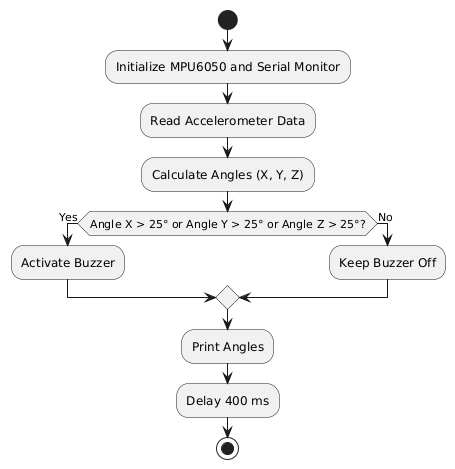

The diagram above was rendered by PlantUML. Its source (embedded in the PNG):
@startuml
start

:Initialize MPU6050 and Serial Monitor;
:Read Accelerometer Data;
:Calculate Angles (X, Y, Z);

if (Angle X > 25° or Angle Y > 25° or Angle Z > 25°?) then (Yes)
    :Activate Buzzer;
else (No)
    :Keep Buzzer Off;
endif

:Print Angles;
:Delay 400 ms;


stop
@enduml